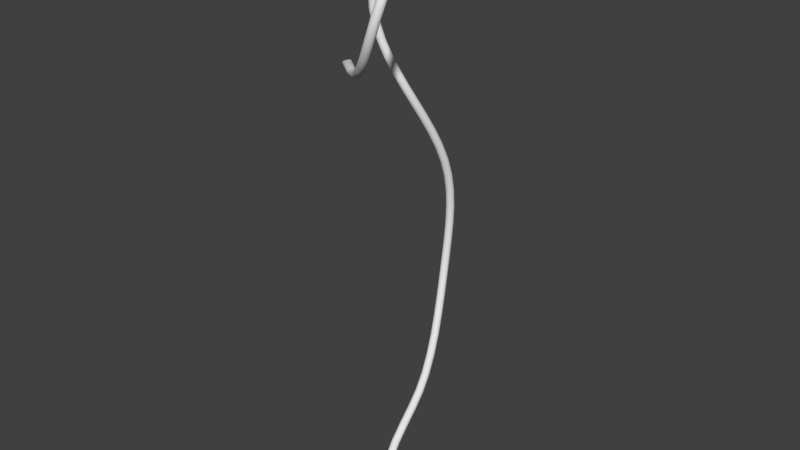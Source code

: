 # Source: ballHolder.blend  (saved by Blender 2.76.0; exported with 4.5.12 LTS)
import bpy
from mathutils import Matrix  # noqa: F401  (used for matrix-valued properties, if any)

bpy.ops.wm.read_factory_settings(use_empty=True)
scene = bpy.context.scene
scene.name = 'Scene'

# ---- collections
col_collection_1 = bpy.data.collections.new('Collection 1'); scene.collection.children.link(col_collection_1)

# ---- world
world_world = bpy.data.worlds.new('World'); scene.world = world_world
world_world.color = (0.05088, 0.05088, 0.05088)
world_world.use_sun_shadow = False
world_world.sun_shadow_jitter_overblur = 0.0
world_world.cycles.sampling_method = 'MANUAL'
world_world.cycles.sample_map_resolution = 256

# ---- meshes
me_mesh_001 = bpy.data.meshes.new('Mesh.001')
me_mesh_001.from_pydata([(0.7681, -0.8007, 3.697), (0.7863, -0.8227, 3.715), (0.7907, -0.853, 3.727), (0.7804, -0.8849, 3.73), (0.7579, -0.909, 3.723), (0.7302, -0.9186, 3.708), (0.7032, -0.9117, 3.689), (0.685, -0.8897, 3.672), (0.6806, -0.8595, 3.66), (0.6909, -0.8275, 3.657), (0.7133, -0.8034, 3.664), (0.7411, -0.7938, 3.678), (1.055, -1.013, 3.658), (1.048, -1.019, 3.691), (1.033, -1.036, 3.714), (1.013, -1.062, 3.723), (0.9936, -1.088, 3.714), (0.9807, -1.107, 3.691), (0.9771, -1.116, 3.658), (0.9841, -1.11, 3.626), (0.9994, -1.093, 3.603), (1.02, -1.067, 3.594), (1.039, -1.041, 3.603), (1.052, -1.022, 3.626), (1.316, -1.219, 3.737), (1.302, -1.219, 3.767), (1.281, -1.232, 3.789), (1.258, -1.255, 3.797), (1.241, -1.283, 3.788), (1.233, -1.306, 3.767), (1.237, -1.32, 3.736), (1.252, -1.321, 3.706), (1.273, -1.308, 3.685), (1.295, -1.284, 3.677), (1.313, -1.256, 3.685), (1.32, -1.233, 3.707), (1.548, -1.401, 3.903), (1.527, -1.396, 3.929), (1.502, -1.406, 3.948), (1.479, -1.429, 3.955), (1.463, -1.458, 3.948), (1.46, -1.484, 3.93), (1.47, -1.503, 3.904), (1.491, -1.508, 3.878), (1.516, -1.498, 3.859), (1.539, -1.476, 3.852), (1.555, -1.446, 3.859), (1.558, -1.42, 3.877), (1.742, -1.54, 4.132), (1.717, -1.532, 4.153), (1.689, -1.54, 4.168), (1.665, -1.562, 4.175), (1.652, -1.593, 4.171), (1.653, -1.623, 4.157), (1.668, -1.645, 4.137), (1.693, -1.653, 4.116), (1.721, -1.645, 4.101), (1.745, -1.623, 4.094), (1.758, -1.592, 4.098), (1.757, -1.562, 4.112), (1.891, -1.617, 4.396), (1.863, -1.607, 4.411), (1.833, -1.615, 4.423), (1.81, -1.637, 4.431), (1.799, -1.669, 4.431), (1.804, -1.701, 4.425), (1.824, -1.726, 4.413), (1.852, -1.735, 4.398), (1.882, -1.728, 4.386), (1.906, -1.705, 4.378), (1.916, -1.673, 4.378), (1.911, -1.642, 4.384), (1.989, -1.615, 4.672), (1.957, -1.606, 4.678), (1.926, -1.613, 4.687), (1.904, -1.636, 4.697), (1.895, -1.668, 4.705), (1.904, -1.699, 4.708), (1.927, -1.723, 4.707), (1.959, -1.733, 4.7), (1.99, -1.726, 4.691), (2.012, -1.703, 4.681), (2.021, -1.671, 4.674), (2.012, -1.64, 4.67), (2.029, -1.522, 4.937), (1.996, -1.515, 4.936), (1.965, -1.523, 4.942), (1.943, -1.545, 4.954), (1.936, -1.574, 4.97), (1.946, -1.602, 4.983), (1.971, -1.623, 4.993), (2.004, -1.629, 4.994), (2.035, -1.621, 4.988), (2.058, -1.599, 4.976), (2.065, -1.57, 4.96), (2.054, -1.542, 4.946), (2.017, -1.35, 5.182), (1.984, -1.347, 5.174), (1.953, -1.357, 5.178), (1.931, -1.378, 5.192), (1.924, -1.403, 5.213), (1.934, -1.426, 5.234), (1.958, -1.441, 5.251), (1.991, -1.444, 5.259), (2.022, -1.434, 5.255), (2.044, -1.414, 5.241), (2.051, -1.388, 5.22), (2.042, -1.365, 5.199), (1.957, -1.126, 5.393), (1.925, -1.127, 5.382), (1.895, -1.139, 5.383), (1.872, -1.159, 5.399), (1.864, -1.181, 5.423), (1.873, -1.198, 5.449), (1.896, -1.208, 5.471), (1.928, -1.207, 5.483), (1.958, -1.195, 5.481), (1.981, -1.175, 5.466), (1.989, -1.153, 5.442), (1.98, -1.135, 5.416), (1.856, -0.8748, 5.558), (1.826, -0.8809, 5.543), (1.797, -0.8951, 5.544), (1.774, -0.9143, 5.559), (1.764, -0.933, 5.586), (1.771, -0.9457, 5.615), (1.792, -0.9498, 5.641), (1.821, -0.9437, 5.656), (1.851, -0.9295, 5.655), (1.874, -0.9103, 5.64), (1.883, -0.8916, 5.614), (1.877, -0.8789, 5.584), (1.72, -0.6247, 5.664), (1.693, -0.6366, 5.647), (1.666, -0.6541, 5.646), (1.643, -0.6732, 5.661), (1.631, -0.6885, 5.689), (1.635, -0.6956, 5.721), (1.652, -0.693, 5.75), (1.678, -0.681, 5.767), (1.706, -0.6636, 5.768), (1.729, -0.6444, 5.752), (1.74, -0.6292, 5.724), (1.737, -0.6221, 5.693), (1.556, -0.4025, 5.698), (1.535, -0.4219, 5.68), (1.511, -0.4437, 5.678), (1.488, -0.4633, 5.694), (1.474, -0.4748, 5.722), (1.472, -0.4751, 5.755), (1.483, -0.4641, 5.785), (1.504, -0.4448, 5.803), (1.528, -0.4229, 5.804), (1.551, -0.4033, 5.789), (1.565, -0.3919, 5.761), (1.567, -0.3916, 5.728), (1.371, -0.2322, 5.651), (1.358, -0.2588, 5.635), (1.339, -0.2849, 5.634), (1.316, -0.305, 5.65), (1.298, -0.3128, 5.677), (1.29, -0.3066, 5.708), (1.292, -0.2876, 5.736), (1.305, -0.2611, 5.752), (1.324, -0.2349, 5.752), (1.347, -0.2148, 5.737), (1.365, -0.207, 5.71), (1.373, -0.2133, 5.679), (1.177, -0.115, 5.53), (1.171, -0.1459, 5.518), (1.155, -0.1745, 5.52), (1.133, -0.1946, 5.536), (1.111, -0.2, 5.561), (1.096, -0.1896, 5.588), (1.09, -0.1656, 5.611), (1.096, -0.1348, 5.623), (1.112, -0.1062, 5.621), (1.134, -0.08601, 5.605), (1.156, -0.08066, 5.58), (1.171, -0.09107, 5.553), (0.9855, -0.04083, 5.352), (0.9838, -0.07352, 5.344), (0.9702, -0.103, 5.348), (0.9476, -0.123, 5.363), (0.9225, -0.127, 5.385), (0.9022, -0.1146, 5.408), (0.8911, -0.08839, 5.426), (0.8928, -0.0557, 5.434), (0.9064, -0.02624, 5.43), (0.929, -0.006266, 5.415), (0.9541, -0.002231, 5.393), (0.9744, -0.01463, 5.37), (0.8103, 0.0001408, 5.133), (0.8111, -0.0332, 5.129), (0.7983, -0.06289, 5.134), (0.7748, -0.08261, 5.147), (0.7471, -0.08598, 5.166), (0.7234, -0.07271, 5.184), (0.7087, -0.04562, 5.198), (0.7079, -0.01228, 5.203), (0.7206, 0.01741, 5.198), (0.7442, 0.03713, 5.184), (0.7719, 0.0405, 5.165), (0.7956, 0.02723, 5.147), (0.6646, 0.01769, 4.891), (0.6667, -0.01584, 4.888), (0.654, -0.04553, 4.893), (0.6292, -0.06507, 4.905), (0.5992, -0.06812, 4.92), (0.5729, -0.05449, 4.934), (0.5559, -0.02707, 4.943), (0.5537, 0.006456, 4.946), (0.5664, 0.03615, 4.941), (0.5913, 0.05569, 4.929), (0.6213, 0.05874, 4.914), (0.6476, 0.0451, 4.9), (0.5617, 0.02172, 4.642), (0.5644, -0.01184, 4.641), (0.5512, -0.0415, 4.645), (0.5249, -0.06094, 4.653), (0.4928, -0.06386, 4.663), (0.4644, -0.0501, 4.671), (0.4459, -0.02259, 4.677), (0.4432, 0.01098, 4.678), (0.4564, 0.04064, 4.675), (0.4828, 0.06008, 4.667), (0.5149, 0.063, 4.657), (0.5432, 0.04924, 4.648), (0.5128, 0.0219, 4.404), (0.5156, -0.01167, 4.403), (0.5019, -0.04131, 4.404), (0.4744, -0.06071, 4.407), (0.441, -0.06358, 4.41), (0.4115, -0.04977, 4.413), (0.3922, -0.02223, 4.415), (0.3894, 0.01134, 4.416), (0.4032, 0.04098, 4.415), (0.4306, 0.06038, 4.412), (0.464, 0.06325, 4.409), (0.4935, 0.04944, 4.406), (0.515, 0.02462, 4.178), (0.5178, -0.00894, 4.177), (0.504, -0.03852, 4.175), (0.4766, -0.05783, 4.172), (0.4432, -0.06058, 4.168), (0.4137, -0.04668, 4.166), (0.3944, -0.01908, 4.165), (0.3916, 0.01449, 4.165), (0.4054, 0.04407, 4.168), (0.4328, 0.06337, 4.171), (0.4662, 0.06612, 4.174), (0.4957, 0.05222, 4.177), (0.5571, 0.03415, 3.959), (0.56, 0.0006308, 3.957), (0.5469, -0.02879, 3.952), (0.5203, -0.04786, 3.944), (0.4879, -0.05036, 3.935), (0.4591, -0.03626, 3.929), (0.4401, -0.008577, 3.926), (0.4371, 0.02494, 3.927), (0.4503, 0.05437, 3.933), (0.4768, 0.07343, 3.941), (0.5093, 0.07593, 3.949), (0.5381, 0.06184, 3.956), (0.6285, 0.05489, 3.743), (0.632, 0.02153, 3.74), (0.6198, -0.007603, 3.731), (0.5944, -0.0263, 3.72), (0.563, -0.02846, 3.708), (0.5349, -0.01416, 3.699), (0.516, 0.01357, 3.696), (0.5125, 0.04693, 3.699), (0.5248, 0.07606, 3.707), (0.5501, 0.09475, 3.719), (0.5816, 0.09692, 3.731), (0.6097, 0.08261, 3.74), (0.7184, 0.09141, 3.527), (0.7227, 0.05841, 3.522), (0.7115, 0.02972, 3.511), (0.6871, 0.01145, 3.496), (0.6564, 0.009571, 3.483), (0.6284, 0.02393, 3.474), (0.6091, 0.05148, 3.472), (0.6048, 0.08448, 3.477), (0.616, 0.1132, 3.488), (0.6404, 0.1314, 3.502), (0.6712, 0.1333, 3.516), (0.6992, 0.119, 3.525), (0.8152, 0.1484, 3.308), (0.8206, 0.116, 3.301), (0.8103, 0.08794, 3.287), (0.7865, 0.07003, 3.272), (0.7558, 0.06817, 3.258), (0.7273, 0.08222, 3.25), (0.7071, 0.1092, 3.25), (0.7017, 0.1415, 3.258), (0.712, 0.1696, 3.271), (0.7358, 0.1875, 3.287), (0.7665, 0.1894, 3.3), (0.795, 0.1754, 3.308), (0.9069, 0.2301, 3.085), (0.9134, 0.1987, 3.074), (0.9038, 0.1712, 3.059), (0.8802, 0.1535, 3.043), (0.8491, 0.1513, 3.03), (0.8198, 0.1646, 3.025), (0.7985, 0.1906, 3.027), (0.792, 0.2219, 3.038), (0.8016, 0.2494, 3.052), (0.8252, 0.2672, 3.069), (0.8563, 0.2694, 3.081), (0.8857, 0.2561, 3.087), (0.987, 0.3343, 2.855), (0.9942, 0.3038, 2.842), (0.9849, 0.2767, 2.827), (0.9612, 0.2589, 2.811), (0.9297, 0.2561, 2.799), (0.8996, 0.2685, 2.796), (0.8775, 0.2934, 2.8), (0.8704, 0.324, 2.813), (0.8796, 0.351, 2.829), (0.9033, 0.3689, 2.845), (0.9349, 0.3717, 2.856), (0.9649, 0.3593, 2.86), (1.054, 0.4526, 2.619), (1.062, 0.4225, 2.606), (1.053, 0.3955, 2.59), (1.029, 0.3773, 2.574), (0.9968, 0.3738, 2.564), (0.9663, 0.3854, 2.562), (0.9437, 0.4095, 2.569), (0.9363, 0.4396, 2.582), (0.9455, 0.4666, 2.598), (0.9694, 0.4848, 2.613), (1.001, 0.4883, 2.623), (1.032, 0.4767, 2.625), (1.109, 0.576, 2.376), (1.116, 0.546, 2.363), (1.107, 0.5187, 2.348), (1.083, 0.4999, 2.334), (1.05, 0.4956, 2.325), (1.02, 0.5064, 2.325), (0.9968, 0.5302, 2.332), (0.9893, 0.5602, 2.346), (0.9987, 0.5875, 2.361), (1.023, 0.6063, 2.375), (1.055, 0.6106, 2.383), (1.086, 0.5998, 2.384), (1.149, 0.696, 2.127), (1.157, 0.6656, 2.114), (1.147, 0.6376, 2.1), (1.123, 0.6178, 2.088), (1.09, 0.6127, 2.082), (1.059, 0.6231, 2.082), (1.036, 0.6467, 2.09), (1.029, 0.6771, 2.102), (1.038, 0.7051, 2.116), (1.063, 0.7248, 2.128), (1.096, 0.7299, 2.135), (1.127, 0.7196, 2.134), (1.176, 0.8035, 1.869), (1.183, 0.7725, 1.858), (1.173, 0.7435, 1.847), (1.148, 0.7227, 1.837), (1.115, 0.7168, 1.833), (1.084, 0.7268, 1.834), (1.062, 0.7506, 1.841), (1.054, 0.7816, 1.852), (1.064, 0.8106, 1.864), (1.089, 0.8314, 1.873), (1.122, 0.8373, 1.878), (1.153, 0.8273, 1.877), (1.187, 0.8898, 1.604), (1.194, 0.858, 1.596), (1.184, 0.828, 1.587), (1.159, 0.8062, 1.581), (1.127, 0.7995, 1.578), (1.095, 0.8093, 1.58), (1.073, 0.8335, 1.587), (1.066, 0.8653, 1.595), (1.076, 0.8953, 1.603), (1.101, 0.9171, 1.61), (1.133, 0.9237, 1.612), (1.165, 0.9139, 1.61), (1.186, 0.9492, 1.332), (1.193, 0.9167, 1.326), (1.183, 0.8859, 1.321), (1.158, 0.8635, 1.318), (1.125, 0.8564, 1.317), (1.094, 0.8662, 1.32), (1.071, 0.8907, 1.324), (1.064, 0.9232, 1.33), (1.074, 0.9539, 1.335), (1.099, 0.9764, 1.338), (1.132, 0.9834, 1.338), (1.163, 0.9737, 1.336), (1.178, 0.9812, 1.054), (1.185, 0.9484, 1.052), (1.175, 0.9173, 1.05), (1.15, 0.8945, 1.049), (1.117, 0.8873, 1.05), (1.086, 0.8972, 1.052), (1.063, 0.9219, 1.054), (1.056, 0.9547, 1.057), (1.066, 0.9859, 1.058), (1.091, 1.009, 1.059), (1.124, 1.016, 1.058), (1.155, 1.006, 1.057), (1.167, 0.9863, 0.7722), (1.175, 0.9534, 0.773), (1.165, 0.9222, 0.7742), (1.14, 0.8994, 0.7756), (1.107, 0.8922, 0.7767), (1.076, 0.9021, 0.7773), (1.053, 0.9268, 0.7773), (1.046, 0.9597, 0.7765), (1.056, 0.9909, 0.7753), (1.08, 1.014, 0.774), (1.113, 1.021, 0.7728), (1.145, 1.011, 0.7722), (1.161, 0.9645, 0.4866), (1.168, 0.9319, 0.4905), (1.159, 0.9009, 0.4943), (1.134, 0.8782, 0.4972), (1.101, 0.871, 0.4983), (1.07, 0.8807, 0.4972), (1.047, 0.9053, 0.4944), (1.04, 0.938, 0.4904), (1.049, 0.9689, 0.4866), (1.074, 0.9916, 0.4837), (1.107, 0.9988, 0.4827), (1.138, 0.9891, 0.4837), (1.164, 0.9162, 0.198), (1.172, 0.884, 0.2051), (1.162, 0.8535, 0.2112), (1.137, 0.8309, 0.215), (1.104, 0.8236, 0.2154), (1.073, 0.833, 0.2123), (1.05, 0.857, 0.2063), (1.043, 0.8892, 0.1992), (1.053, 0.9198, 0.1931), (1.078, 0.9423, 0.1893), (1.11, 0.9496, 0.1889), (1.142, 0.9402, 0.192), (1.183, 0.8413, -0.09309), (1.19, 0.81, -0.08301), (1.18, 0.7799, -0.07487), (1.155, 0.7575, -0.07041), (1.122, 0.7499, -0.07114), (1.091, 0.7587, -0.07661), (1.069, 0.7819, -0.08569), (1.062, 0.8133, -0.09577), (1.071, 0.8434, -0.1039), (1.096, 0.8658, -0.1084), (1.129, 0.8734, -0.1076), (1.16, 0.8646, -0.1022), (1.218, 0.7404, -0.385), (1.225, 0.71, -0.3721), (1.215, 0.6805, -0.3621), (1.19, 0.6584, -0.357), (1.157, 0.6505, -0.3586), (1.126, 0.6585, -0.3662), (1.104, 0.6808, -0.3781), (1.097, 0.7112, -0.391), (1.107, 0.7406, -0.401), (1.132, 0.7628, -0.4061), (1.165, 0.7707, -0.4045), (1.196, 0.7626, -0.3969), (1.266, 0.6146, -0.6722), (1.273, 0.5853, -0.6568), (1.262, 0.5568, -0.6448), (1.237, 0.535, -0.6388), (1.204, 0.5269, -0.6409), (1.174, 0.5342, -0.65), (1.152, 0.5554, -0.6644), (1.146, 0.5847, -0.6798), (1.156, 0.6133, -0.6918), (1.181, 0.635, -0.6978), (1.214, 0.6431, -0.6958), (1.244, 0.6358, -0.6866), (1.322, 0.4657, -0.9484), (1.328, 0.4377, -0.9305), (1.317, 0.4103, -0.9164), (1.291, 0.3892, -0.9092), (1.259, 0.3811, -0.9113), (1.229, 0.3878, -0.9217), (1.207, 0.4078, -0.9382), (1.201, 0.4358, -0.9561), (1.212, 0.4632, -0.9702), (1.237, 0.4843, -0.9774), (1.27, 0.4924, -0.9754), (1.3, 0.4857, -0.965), (1.379, 0.2951, -1.207), (1.385, 0.2688, -1.187), (1.373, 0.2429, -1.17), (1.348, 0.2229, -1.162), (1.315, 0.215, -1.163), (1.285, 0.2211, -1.175), (1.264, 0.2398, -1.193), (1.259, 0.2661, -1.213), (1.27, 0.292, -1.23), (1.296, 0.312, -1.239), (1.328, 0.3199, -1.237), (1.358, 0.3138, -1.226), (1.434, 0.1043, -1.442), (1.439, 0.08016, -1.419), (1.427, 0.05637, -1.4), (1.401, 0.03797, -1.389), (1.368, 0.03075, -1.39), (1.338, 0.03632, -1.402), (1.317, 0.0535, -1.423), (1.312, 0.07762, -1.446), (1.324, 0.1014, -1.465), (1.351, 0.1198, -1.475), (1.383, 0.127, -1.475), (1.413, 0.1215, -1.463), (1.48, -0.105, -1.647), (1.484, -0.1266, -1.621), (1.471, -0.1478, -1.6), (1.445, -0.1641, -1.587), (1.412, -0.1702, -1.587), (1.382, -0.165, -1.599), (1.362, -0.1494, -1.621), (1.358, -0.1277, -1.646), (1.37, -0.1065, -1.668), (1.397, -0.0903, -1.681), (1.43, -0.08414, -1.681), (1.46, -0.08941, -1.669), (1.513, -0.3268, -1.822), (1.517, -0.3472, -1.796), (1.504, -0.3668, -1.773), (1.477, -0.3814, -1.758), (1.444, -0.3863, -1.757), (1.414, -0.3806, -1.769), (1.394, -0.3655, -1.791), (1.39, -0.3451, -1.818), (1.403, -0.3255, -1.841), (1.43, -0.311, -1.855), (1.463, -0.306, -1.856), (1.493, -0.3117, -1.844), (1.534, -0.5468, -1.995), (1.538, -0.5688, -1.97), (1.525, -0.5892, -1.947), (1.499, -0.6038, -1.933), (1.465, -0.6079, -1.931), (1.435, -0.6007, -1.942), (1.415, -0.5838, -1.963), (1.411, -0.5619, -1.988), (1.423, -0.5415, -2.01), (1.45, -0.5269, -2.024), (1.484, -0.5228, -2.026), (1.514, -0.5299, -2.016), (1.544, -0.7509, -2.196), (1.549, -0.7766, -2.175), (1.536, -0.8, -2.156), (1.509, -0.8162, -2.143), (1.476, -0.8199, -2.141), (1.446, -0.8106, -2.149), (1.425, -0.7903, -2.167), (1.421, -0.7646, -2.188), (1.433, -0.7412, -2.207), (1.46, -0.725, -2.22), (1.494, -0.7213, -2.222), (1.524, -0.7306, -2.213), (1.545, -0.9262, -2.458), (1.55, -0.9559, -2.442), (1.537, -0.9827, -2.429), (1.51, -1.001, -2.419), (1.477, -1.005, -2.417), (1.447, -0.9934, -2.422), (1.426, -0.9696, -2.434), (1.422, -0.9399, -2.45), (1.434, -0.9131, -2.464), (1.461, -0.8949, -2.473), (1.495, -0.8912, -2.475), (1.525, -0.9024, -2.47), (1.538, -1.06, -2.812), (1.543, -1.092, -2.803), (1.53, -1.121, -2.795), (1.503, -1.141, -2.79), (1.47, -1.145, -2.788), (1.44, -1.132, -2.79), (1.419, -1.106, -2.797), (1.415, -1.074, -2.805), (1.428, -1.045, -2.813), (1.454, -1.025, -2.819), (1.488, -1.021, -2.821), (1.518, -1.034, -2.818), (1.525, -1.138, -3.286), (1.529, -1.171, -3.292), (1.516, -1.201, -3.296), (1.489, -1.221, -3.298), (1.455, -1.225, -3.298), (1.425, -1.212, -3.295), (1.405, -1.186, -3.29), (1.401, -1.153, -3.284), (1.414, -1.123, -3.28), (1.441, -1.103, -3.278), (1.475, -1.099, -3.278), (1.505, -1.112, -3.281)], [], [(0, 12, 23, 11), (1, 13, 12, 0), (2, 14, 13, 1), (3, 15, 14, 2), (4, 16, 15, 3), (5, 17, 16, 4), (6, 18, 17, 5), (7, 19, 18, 6), (8, 20, 19, 7), (9, 21, 20, 8), (10, 22, 21, 9), (11, 23, 22, 10), (12, 24, 35, 23), (13, 25, 24, 12), (14, 26, 25, 13), (15, 27, 26, 14), (16, 28, 27, 15), (17, 29, 28, 16), (18, 30, 29, 17), (19, 31, 30, 18), (20, 32, 31, 19), (21, 33, 32, 20), (22, 34, 33, 21), (23, 35, 34, 22), (24, 36, 47, 35), (25, 37, 36, 24), (26, 38, 37, 25), (27, 39, 38, 26), (28, 40, 39, 27), (29, 41, 40, 28), (30, 42, 41, 29), (31, 43, 42, 30), (32, 44, 43, 31), (33, 45, 44, 32), (34, 46, 45, 33), (35, 47, 46, 34), (36, 48, 59, 47), (37, 49, 48, 36), (38, 50, 49, 37), (39, 51, 50, 38), (40, 52, 51, 39), (41, 53, 52, 40), (42, 54, 53, 41), (43, 55, 54, 42), (44, 56, 55, 43), (45, 57, 56, 44), (46, 58, 57, 45), (47, 59, 58, 46), (48, 60, 71, 59), (49, 61, 60, 48), (50, 62, 61, 49), (51, 63, 62, 50), (52, 64, 63, 51), (53, 65, 64, 52), (54, 66, 65, 53), (55, 67, 66, 54), (56, 68, 67, 55), (57, 69, 68, 56), (58, 70, 69, 57), (59, 71, 70, 58), (60, 72, 83, 71), (61, 73, 72, 60), (62, 74, 73, 61), (63, 75, 74, 62), (64, 76, 75, 63), (65, 77, 76, 64), (66, 78, 77, 65), (67, 79, 78, 66), (68, 80, 79, 67), (69, 81, 80, 68), (70, 82, 81, 69), (71, 83, 82, 70), (72, 84, 95, 83), (73, 85, 84, 72), (74, 86, 85, 73), (75, 87, 86, 74), (76, 88, 87, 75), (77, 89, 88, 76), (78, 90, 89, 77), (79, 91, 90, 78), (80, 92, 91, 79), (81, 93, 92, 80), (82, 94, 93, 81), (83, 95, 94, 82), (84, 96, 107, 95), (85, 97, 96, 84), (86, 98, 97, 85), (87, 99, 98, 86), (88, 100, 99, 87), (89, 101, 100, 88), (90, 102, 101, 89), (91, 103, 102, 90), (92, 104, 103, 91), (93, 105, 104, 92), (94, 106, 105, 93), (95, 107, 106, 94), (96, 108, 119, 107), (97, 109, 108, 96), (98, 110, 109, 97), (99, 111, 110, 98), (100, 112, 111, 99), (101, 113, 112, 100), (102, 114, 113, 101), (103, 115, 114, 102), (104, 116, 115, 103), (105, 117, 116, 104), (106, 118, 117, 105), (107, 119, 118, 106), (108, 120, 131, 119), (109, 121, 120, 108), (110, 122, 121, 109), (111, 123, 122, 110), (112, 124, 123, 111), (113, 125, 124, 112), (114, 126, 125, 113), (115, 127, 126, 114), (116, 128, 127, 115), (117, 129, 128, 116), (118, 130, 129, 117), (119, 131, 130, 118), (120, 132, 143, 131), (121, 133, 132, 120), (122, 134, 133, 121), (123, 135, 134, 122), (124, 136, 135, 123), (125, 137, 136, 124), (126, 138, 137, 125), (127, 139, 138, 126), (128, 140, 139, 127), (129, 141, 140, 128), (130, 142, 141, 129), (131, 143, 142, 130), (132, 144, 155, 143), (133, 145, 144, 132), (134, 146, 145, 133), (135, 147, 146, 134), (136, 148, 147, 135), (137, 149, 148, 136), (138, 150, 149, 137), (139, 151, 150, 138), (140, 152, 151, 139), (141, 153, 152, 140), (142, 154, 153, 141), (143, 155, 154, 142), (144, 156, 167, 155), (145, 157, 156, 144), (146, 158, 157, 145), (147, 159, 158, 146), (148, 160, 159, 147), (149, 161, 160, 148), (150, 162, 161, 149), (151, 163, 162, 150), (152, 164, 163, 151), (153, 165, 164, 152), (154, 166, 165, 153), (155, 167, 166, 154), (156, 168, 179, 167), (157, 169, 168, 156), (158, 170, 169, 157), (159, 171, 170, 158), (160, 172, 171, 159), (161, 173, 172, 160), (162, 174, 173, 161), (163, 175, 174, 162), (164, 176, 175, 163), (165, 177, 176, 164), (166, 178, 177, 165), (167, 179, 178, 166), (168, 180, 191, 179), (169, 181, 180, 168), (170, 182, 181, 169), (171, 183, 182, 170), (172, 184, 183, 171), (173, 185, 184, 172), (174, 186, 185, 173), (175, 187, 186, 174), (176, 188, 187, 175), (177, 189, 188, 176), (178, 190, 189, 177), (179, 191, 190, 178), (180, 192, 203, 191), (181, 193, 192, 180), (182, 194, 193, 181), (183, 195, 194, 182), (184, 196, 195, 183), (185, 197, 196, 184), (186, 198, 197, 185), (187, 199, 198, 186), (188, 200, 199, 187), (189, 201, 200, 188), (190, 202, 201, 189), (191, 203, 202, 190), (192, 204, 215, 203), (193, 205, 204, 192), (194, 206, 205, 193), (195, 207, 206, 194), (196, 208, 207, 195), (197, 209, 208, 196), (198, 210, 209, 197), (199, 211, 210, 198), (200, 212, 211, 199), (201, 213, 212, 200), (202, 214, 213, 201), (203, 215, 214, 202), (204, 216, 227, 215), (205, 217, 216, 204), (206, 218, 217, 205), (207, 219, 218, 206), (208, 220, 219, 207), (209, 221, 220, 208), (210, 222, 221, 209), (211, 223, 222, 210), (212, 224, 223, 211), (213, 225, 224, 212), (214, 226, 225, 213), (215, 227, 226, 214), (216, 228, 239, 227), (217, 229, 228, 216), (218, 230, 229, 217), (219, 231, 230, 218), (220, 232, 231, 219), (221, 233, 232, 220), (222, 234, 233, 221), (223, 235, 234, 222), (224, 236, 235, 223), (225, 237, 236, 224), (226, 238, 237, 225), (227, 239, 238, 226), (228, 240, 251, 239), (229, 241, 240, 228), (230, 242, 241, 229), (231, 243, 242, 230), (232, 244, 243, 231), (233, 245, 244, 232), (234, 246, 245, 233), (235, 247, 246, 234), (236, 248, 247, 235), (237, 249, 248, 236), (238, 250, 249, 237), (239, 251, 250, 238), (240, 252, 263, 251), (241, 253, 252, 240), (242, 254, 253, 241), (243, 255, 254, 242), (244, 256, 255, 243), (245, 257, 256, 244), (246, 258, 257, 245), (247, 259, 258, 246), (248, 260, 259, 247), (249, 261, 260, 248), (250, 262, 261, 249), (251, 263, 262, 250), (252, 264, 275, 263), (253, 265, 264, 252), (254, 266, 265, 253), (255, 267, 266, 254), (256, 268, 267, 255), (257, 269, 268, 256), (258, 270, 269, 257), (259, 271, 270, 258), (260, 272, 271, 259), (261, 273, 272, 260), (262, 274, 273, 261), (263, 275, 274, 262), (264, 276, 287, 275), (265, 277, 276, 264), (266, 278, 277, 265), (267, 279, 278, 266), (268, 280, 279, 267), (269, 281, 280, 268), (270, 282, 281, 269), (271, 283, 282, 270), (272, 284, 283, 271), (273, 285, 284, 272), (274, 286, 285, 273), (275, 287, 286, 274), (276, 288, 299, 287), (277, 289, 288, 276), (278, 290, 289, 277), (279, 291, 290, 278), (280, 292, 291, 279), (281, 293, 292, 280), (282, 294, 293, 281), (283, 295, 294, 282), (284, 296, 295, 283), (285, 297, 296, 284), (286, 298, 297, 285), (287, 299, 298, 286), (288, 300, 311, 299), (289, 301, 300, 288), (290, 302, 301, 289), (291, 303, 302, 290), (292, 304, 303, 291), (293, 305, 304, 292), (294, 306, 305, 293), (295, 307, 306, 294), (296, 308, 307, 295), (297, 309, 308, 296), (298, 310, 309, 297), (299, 311, 310, 298), (300, 312, 323, 311), (301, 313, 312, 300), (302, 314, 313, 301), (303, 315, 314, 302), (304, 316, 315, 303), (305, 317, 316, 304), (306, 318, 317, 305), (307, 319, 318, 306), (308, 320, 319, 307), (309, 321, 320, 308), (310, 322, 321, 309), (311, 323, 322, 310), (312, 324, 335, 323), (313, 325, 324, 312), (314, 326, 325, 313), (315, 327, 326, 314), (316, 328, 327, 315), (317, 329, 328, 316), (318, 330, 329, 317), (319, 331, 330, 318), (320, 332, 331, 319), (321, 333, 332, 320), (322, 334, 333, 321), (323, 335, 334, 322), (324, 336, 347, 335), (325, 337, 336, 324), (326, 338, 337, 325), (327, 339, 338, 326), (328, 340, 339, 327), (329, 341, 340, 328), (330, 342, 341, 329), (331, 343, 342, 330), (332, 344, 343, 331), (333, 345, 344, 332), (334, 346, 345, 333), (335, 347, 346, 334), (336, 348, 359, 347), (337, 349, 348, 336), (338, 350, 349, 337), (339, 351, 350, 338), (340, 352, 351, 339), (341, 353, 352, 340), (342, 354, 353, 341), (343, 355, 354, 342), (344, 356, 355, 343), (345, 357, 356, 344), (346, 358, 357, 345), (347, 359, 358, 346), (348, 360, 371, 359), (349, 361, 360, 348), (350, 362, 361, 349), (351, 363, 362, 350), (352, 364, 363, 351), (353, 365, 364, 352), (354, 366, 365, 353), (355, 367, 366, 354), (356, 368, 367, 355), (357, 369, 368, 356), (358, 370, 369, 357), (359, 371, 370, 358), (360, 372, 383, 371), (361, 373, 372, 360), (362, 374, 373, 361), (363, 375, 374, 362), (364, 376, 375, 363), (365, 377, 376, 364), (366, 378, 377, 365), (367, 379, 378, 366), (368, 380, 379, 367), (369, 381, 380, 368), (370, 382, 381, 369), (371, 383, 382, 370), (372, 384, 395, 383), (373, 385, 384, 372), (374, 386, 385, 373), (375, 387, 386, 374), (376, 388, 387, 375), (377, 389, 388, 376), (378, 390, 389, 377), (379, 391, 390, 378), (380, 392, 391, 379), (381, 393, 392, 380), (382, 394, 393, 381), (383, 395, 394, 382), (384, 396, 407, 395), (385, 397, 396, 384), (386, 398, 397, 385), (387, 399, 398, 386), (388, 400, 399, 387), (389, 401, 400, 388), (390, 402, 401, 389), (391, 403, 402, 390), (392, 404, 403, 391), (393, 405, 404, 392), (394, 406, 405, 393), (395, 407, 406, 394), (396, 408, 419, 407), (397, 409, 408, 396), (398, 410, 409, 397), (399, 411, 410, 398), (400, 412, 411, 399), (401, 413, 412, 400), (402, 414, 413, 401), (403, 415, 414, 402), (404, 416, 415, 403), (405, 417, 416, 404), (406, 418, 417, 405), (407, 419, 418, 406), (408, 420, 431, 419), (409, 421, 420, 408), (410, 422, 421, 409), (411, 423, 422, 410), (412, 424, 423, 411), (413, 425, 424, 412), (414, 426, 425, 413), (415, 427, 426, 414), (416, 428, 427, 415), (417, 429, 428, 416), (418, 430, 429, 417), (419, 431, 430, 418), (420, 432, 443, 431), (421, 433, 432, 420), (422, 434, 433, 421), (423, 435, 434, 422), (424, 436, 435, 423), (425, 437, 436, 424), (426, 438, 437, 425), (427, 439, 438, 426), (428, 440, 439, 427), (429, 441, 440, 428), (430, 442, 441, 429), (431, 443, 442, 430), (432, 444, 455, 443), (433, 445, 444, 432), (434, 446, 445, 433), (435, 447, 446, 434), (436, 448, 447, 435), (437, 449, 448, 436), (438, 450, 449, 437), (439, 451, 450, 438), (440, 452, 451, 439), (441, 453, 452, 440), (442, 454, 453, 441), (443, 455, 454, 442), (444, 456, 467, 455), (445, 457, 456, 444), (446, 458, 457, 445), (447, 459, 458, 446), (448, 460, 459, 447), (449, 461, 460, 448), (450, 462, 461, 449), (451, 463, 462, 450), (452, 464, 463, 451), (453, 465, 464, 452), (454, 466, 465, 453), (455, 467, 466, 454), (456, 468, 479, 467), (457, 469, 468, 456), (458, 470, 469, 457), (459, 471, 470, 458), (460, 472, 471, 459), (461, 473, 472, 460), (462, 474, 473, 461), (463, 475, 474, 462), (464, 476, 475, 463), (465, 477, 476, 464), (466, 478, 477, 465), (467, 479, 478, 466), (468, 480, 491, 479), (469, 481, 480, 468), (470, 482, 481, 469), (471, 483, 482, 470), (472, 484, 483, 471), (473, 485, 484, 472), (474, 486, 485, 473), (475, 487, 486, 474), (476, 488, 487, 475), (477, 489, 488, 476), (478, 490, 489, 477), (479, 491, 490, 478), (480, 492, 503, 491), (481, 493, 492, 480), (482, 494, 493, 481), (483, 495, 494, 482), (484, 496, 495, 483), (485, 497, 496, 484), (486, 498, 497, 485), (487, 499, 498, 486), (488, 500, 499, 487), (489, 501, 500, 488), (490, 502, 501, 489), (491, 503, 502, 490), (492, 504, 515, 503), (493, 505, 504, 492), (494, 506, 505, 493), (495, 507, 506, 494), (496, 508, 507, 495), (497, 509, 508, 496), (498, 510, 509, 497), (499, 511, 510, 498), (500, 512, 511, 499), (501, 513, 512, 500), (502, 514, 513, 501), (503, 515, 514, 502), (504, 516, 527, 515), (505, 517, 516, 504), (506, 518, 517, 505), (507, 519, 518, 506), (508, 520, 519, 507), (509, 521, 520, 508), (510, 522, 521, 509), (511, 523, 522, 510), (512, 524, 523, 511), (513, 525, 524, 512), (514, 526, 525, 513), (515, 527, 526, 514), (516, 528, 539, 527), (517, 529, 528, 516), (518, 530, 529, 517), (519, 531, 530, 518), (520, 532, 531, 519), (521, 533, 532, 520), (522, 534, 533, 521), (523, 535, 534, 522), (524, 536, 535, 523), (525, 537, 536, 524), (526, 538, 537, 525), (527, 539, 538, 526), (528, 540, 551, 539), (529, 541, 540, 528), (530, 542, 541, 529), (531, 543, 542, 530), (532, 544, 543, 531), (533, 545, 544, 532), (534, 546, 545, 533), (535, 547, 546, 534), (536, 548, 547, 535), (537, 549, 548, 536), (538, 550, 549, 537), (539, 551, 550, 538), (540, 552, 563, 551), (541, 553, 552, 540), (542, 554, 553, 541), (543, 555, 554, 542), (544, 556, 555, 543), (545, 557, 556, 544), (546, 558, 557, 545), (547, 559, 558, 546), (548, 560, 559, 547), (549, 561, 560, 548), (550, 562, 561, 549), (551, 563, 562, 550), (552, 564, 575, 563), (553, 565, 564, 552), (554, 566, 565, 553), (555, 567, 566, 554), (556, 568, 567, 555), (557, 569, 568, 556), (558, 570, 569, 557), (559, 571, 570, 558), (560, 572, 571, 559), (561, 573, 572, 560), (562, 574, 573, 561), (563, 575, 574, 562), (564, 576, 587, 575), (565, 577, 576, 564), (566, 578, 577, 565), (567, 579, 578, 566), (568, 580, 579, 567), (569, 581, 580, 568), (570, 582, 581, 569), (571, 583, 582, 570), (572, 584, 583, 571), (573, 585, 584, 572), (574, 586, 585, 573), (575, 587, 586, 574), (576, 588, 599, 587), (577, 589, 588, 576), (578, 590, 589, 577), (579, 591, 590, 578), (580, 592, 591, 579), (581, 593, 592, 580), (582, 594, 593, 581), (583, 595, 594, 582), (584, 596, 595, 583), (585, 597, 596, 584), (586, 598, 597, 585), (587, 599, 598, 586), (0, 11, 10, 9, 8, 7, 6, 5, 4, 3, 2, 1)])
me_mesh_001.polygons.foreach_set('use_smooth', [True] * 589)
me_mesh_001.use_remesh_preserve_volume = False
me_mesh_001.use_remesh_preserve_attributes = False
me_mesh_001.use_mirror_vertex_groups = False
me_mesh_001.update()

# ---- objects
ob_nurbscurve_001 = bpy.data.objects.new('NurbsCurve.001', me_mesh_001)

# ---- transforms, parenting, visibility, modifiers, constraints
ob_nurbscurve_001.location = (3.486, 1.684, 5.395)
ob_nurbscurve_001.lineart.crease_threshold = 0.0

# ---- collection membership
col_collection_1.objects.link(ob_nurbscurve_001)

# ---- scene / render settings (as saved in the file)
scene.frame_start = 1; scene.frame_end = 250; scene.frame_set(1)
scene.render.engine = 'BLENDER_EEVEE_NEXT'
scene.render.resolution_percentage = 50
scene.render.dither_intensity = 0.0
scene.cycles.use_denoising = False
scene.cycles.samples = 10
scene.cycles.sampling_pattern = 'TABULATED_SOBOL'
scene.cycles.light_sampling_threshold = 0.0
scene.cycles.use_adaptive_sampling = False
scene.cycles.use_light_tree = False
scene.cycles.blur_glossy = 0.0
scene.cycles.pixel_filter_type = 'GAUSSIAN'
scene.cycles.sample_clamp_indirect = 0.0
scene.view_settings.view_transform = 'Standard'
bpy.context.view_layer.update()

# ---- added for rendering (the .blend has no active camera and no usable light): camera, sun
cam_auto = bpy.data.cameras.new('AutoCamera')
cam_auto.lens = 50.0
cam_auto.sensor_width = 36.0
cam_auto.clip_end = 1000.0
ob_auto_camera = bpy.data.objects.new('AutoCamera', cam_auto)
scene.collection.objects.link(ob_auto_camera)
ob_auto_camera.location = (13.648, -9.3956, 13.7959)
ob_auto_camera.rotation_euler = (1.09748, -7.21219e-08, 0.694738)
scene.camera = ob_auto_camera
light_auto_sun = bpy.data.lights.new('AutoSun', 'SUN')
light_auto_sun.energy = 3.0
light_auto_sun.angle = 0.0523599
ob_auto_sun = bpy.data.objects.new('AutoSun', light_auto_sun)
scene.collection.objects.link(ob_auto_sun)
ob_auto_sun.rotation_euler = (0.872665, 0.174533, 0.523599)
bpy.context.view_layer.update()
